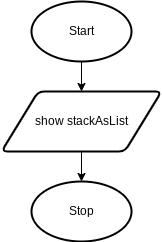

The diagram above was exported from draw.io. Its source (the exported page's mxGraphModel, read from the mxfile embedded in the PNG):
<mxGraphModel dx="834" dy="711" grid="1" gridSize="10" guides="1" tooltips="1" connect="1" arrows="1" fold="1" page="1" pageScale="1" pageWidth="827" pageHeight="1169" math="0" shadow="0">
  <root>
    <mxCell id="0" />
    <mxCell id="1" parent="0" />
    <mxCell id="5" style="edgeStyle=none;html=1;exitX=0.5;exitY=1;exitDx=0;exitDy=0;exitPerimeter=0;entryX=0.5;entryY=0;entryDx=0;entryDy=0;" edge="1" parent="1" source="2" target="4">
      <mxGeometry relative="1" as="geometry" />
    </mxCell>
    <mxCell id="2" value="Start" style="strokeWidth=2;html=1;shape=mxgraph.flowchart.start_1;whiteSpace=wrap;" vertex="1" parent="1">
      <mxGeometry x="350" y="140" width="100" height="60" as="geometry" />
    </mxCell>
    <mxCell id="7" style="edgeStyle=none;html=1;exitX=0.5;exitY=1;exitDx=0;exitDy=0;entryX=0.5;entryY=0;entryDx=0;entryDy=0;entryPerimeter=0;" edge="1" parent="1" source="4" target="6">
      <mxGeometry relative="1" as="geometry" />
    </mxCell>
    <mxCell id="4" value="show stackAsList" style="shape=parallelogram;html=1;strokeWidth=2;perimeter=parallelogramPerimeter;whiteSpace=wrap;rounded=1;arcSize=12;size=0.23;" vertex="1" parent="1">
      <mxGeometry x="320" y="230" width="160" height="60" as="geometry" />
    </mxCell>
    <mxCell id="6" value="Stop" style="strokeWidth=2;html=1;shape=mxgraph.flowchart.start_1;whiteSpace=wrap;" vertex="1" parent="1">
      <mxGeometry x="350" y="320" width="100" height="60" as="geometry" />
    </mxCell>
  </root>
</mxGraphModel>